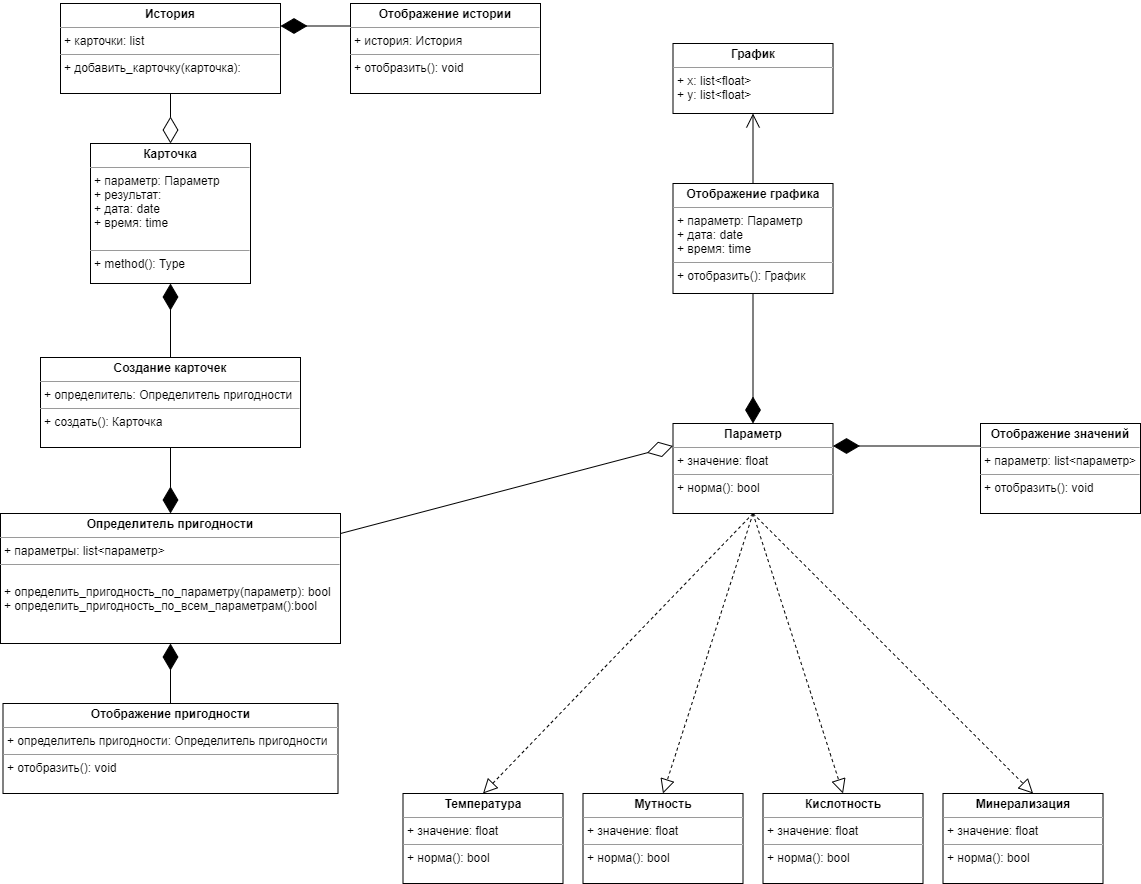

The diagram above was exported from draw.io. Its source (the exported page's mxGraphModel, read from the mxfile embedded in the PNG):
<mxGraphModel dx="1422" dy="789" grid="1" gridSize="10" guides="1" tooltips="1" connect="1" arrows="1" fold="1" page="1" pageScale="1" pageWidth="1169" pageHeight="827" math="0" shadow="0">
  <root>
    <mxCell id="0" />
    <mxCell id="1" parent="0" />
    <mxCell id="_1lGWBzT-YGQGnIfuLBt-2" value="&lt;p style=&quot;margin: 0px ; margin-top: 4px ; text-align: center&quot;&gt;&lt;b&gt;Определитель пригодности&lt;/b&gt;&lt;/p&gt;&lt;hr size=&quot;1&quot;&gt;&lt;p style=&quot;margin: 0px ; margin-left: 4px&quot;&gt;+ параметры: list&amp;lt;параметр&amp;gt;&lt;/p&gt;&lt;hr size=&quot;1&quot;&gt;&lt;p style=&quot;margin: 0px ; margin-left: 4px&quot;&gt;&lt;br&gt;&lt;/p&gt;&lt;p style=&quot;margin: 0px ; margin-left: 4px&quot;&gt;+ определить_пригодность_по_параметру(параметр): bool&lt;/p&gt;&lt;p style=&quot;margin: 0px ; margin-left: 4px&quot;&gt;+ определить_пригодность_по_всем_параметрам():bool&lt;/p&gt;" style="verticalAlign=top;align=left;overflow=fill;fontSize=12;fontFamily=Helvetica;html=1;" parent="1" vertex="1">
      <mxGeometry x="100" y="570" width="340" height="130" as="geometry" />
    </mxCell>
    <mxCell id="XPOo-BJoRvdB2uo1Jbc8-2" value="&lt;p style=&quot;margin: 0px ; margin-top: 4px ; text-align: center&quot;&gt;&lt;b&gt;Температура&lt;/b&gt;&lt;/p&gt;&lt;hr size=&quot;1&quot;&gt;&lt;p style=&quot;margin: 0px ; margin-left: 4px&quot;&gt;+ значение: float&lt;/p&gt;&lt;hr size=&quot;1&quot;&gt;&lt;p style=&quot;margin: 0px ; margin-left: 4px&quot;&gt;+ норма(): bool&lt;/p&gt;" style="verticalAlign=top;align=left;overflow=fill;fontSize=12;fontFamily=Helvetica;html=1;" parent="1" vertex="1">
      <mxGeometry x="502.5" y="850" width="160" height="90" as="geometry" />
    </mxCell>
    <mxCell id="XPOo-BJoRvdB2uo1Jbc8-3" value="&lt;p style=&quot;margin: 0px ; margin-top: 4px ; text-align: center&quot;&gt;&lt;b&gt;Мутность&lt;/b&gt;&lt;/p&gt;&lt;hr size=&quot;1&quot;&gt;&lt;p style=&quot;margin: 0px ; margin-left: 4px&quot;&gt;+ значение: float&lt;/p&gt;&lt;hr size=&quot;1&quot;&gt;&lt;p style=&quot;margin: 0px ; margin-left: 4px&quot;&gt;+ норма(): bool&lt;/p&gt;" style="verticalAlign=top;align=left;overflow=fill;fontSize=12;fontFamily=Helvetica;html=1;" parent="1" vertex="1">
      <mxGeometry x="682.5" y="850" width="160" height="90" as="geometry" />
    </mxCell>
    <mxCell id="XPOo-BJoRvdB2uo1Jbc8-4" value="&lt;p style=&quot;margin: 0px ; margin-top: 4px ; text-align: center&quot;&gt;&lt;b&gt;Кислотность&lt;/b&gt;&lt;/p&gt;&lt;hr size=&quot;1&quot;&gt;&lt;p style=&quot;margin: 0px ; margin-left: 4px&quot;&gt;+ значение: float&lt;/p&gt;&lt;hr size=&quot;1&quot;&gt;&lt;p style=&quot;margin: 0px ; margin-left: 4px&quot;&gt;+ норма(): bool&lt;/p&gt;" style="verticalAlign=top;align=left;overflow=fill;fontSize=12;fontFamily=Helvetica;html=1;" parent="1" vertex="1">
      <mxGeometry x="862.5" y="850" width="160" height="90" as="geometry" />
    </mxCell>
    <mxCell id="XPOo-BJoRvdB2uo1Jbc8-5" value="&lt;p style=&quot;margin: 0px ; margin-top: 4px ; text-align: center&quot;&gt;&lt;b&gt;Минерализация&lt;/b&gt;&lt;/p&gt;&lt;hr size=&quot;1&quot;&gt;&lt;p style=&quot;margin: 0px ; margin-left: 4px&quot;&gt;+ значение: float&lt;/p&gt;&lt;hr size=&quot;1&quot;&gt;&lt;p style=&quot;margin: 0px ; margin-left: 4px&quot;&gt;+ норма(): bool&lt;/p&gt;" style="verticalAlign=top;align=left;overflow=fill;fontSize=12;fontFamily=Helvetica;html=1;" parent="1" vertex="1">
      <mxGeometry x="1042.5" y="850" width="160" height="90" as="geometry" />
    </mxCell>
    <mxCell id="XPOo-BJoRvdB2uo1Jbc8-8" value="&lt;p style=&quot;margin: 0px ; margin-top: 4px ; text-align: center&quot;&gt;&lt;b&gt;Параметр&lt;/b&gt;&lt;/p&gt;&lt;hr size=&quot;1&quot;&gt;&lt;p style=&quot;margin: 0px ; margin-left: 4px&quot;&gt;+ значение: float&lt;/p&gt;&lt;hr size=&quot;1&quot;&gt;&lt;p style=&quot;margin: 0px ; margin-left: 4px&quot;&gt;+ норма(): bool&lt;/p&gt;" style="verticalAlign=top;align=left;overflow=fill;fontSize=12;fontFamily=Helvetica;html=1;" parent="1" vertex="1">
      <mxGeometry x="772.5" y="480" width="160" height="90" as="geometry" />
    </mxCell>
    <mxCell id="XPOo-BJoRvdB2uo1Jbc8-11" value="" style="endArrow=block;dashed=1;endFill=0;endSize=12;html=1;rounded=0;exitX=0.5;exitY=1;exitDx=0;exitDy=0;entryX=0.5;entryY=0;entryDx=0;entryDy=0;" parent="1" source="XPOo-BJoRvdB2uo1Jbc8-8" target="XPOo-BJoRvdB2uo1Jbc8-2" edge="1">
      <mxGeometry width="160" relative="1" as="geometry">
        <mxPoint x="532.5" y="610" as="sourcePoint" />
        <mxPoint x="692.5" y="610" as="targetPoint" />
      </mxGeometry>
    </mxCell>
    <mxCell id="XPOo-BJoRvdB2uo1Jbc8-13" value="" style="endArrow=block;dashed=1;endFill=0;endSize=12;html=1;rounded=0;exitX=0.5;exitY=1;exitDx=0;exitDy=0;entryX=0.5;entryY=0;entryDx=0;entryDy=0;" parent="1" source="XPOo-BJoRvdB2uo1Jbc8-8" target="XPOo-BJoRvdB2uo1Jbc8-4" edge="1">
      <mxGeometry width="160" relative="1" as="geometry">
        <mxPoint x="592.5" y="550" as="sourcePoint" />
        <mxPoint x="362.5" y="850" as="targetPoint" />
      </mxGeometry>
    </mxCell>
    <mxCell id="XPOo-BJoRvdB2uo1Jbc8-14" value="" style="endArrow=block;dashed=1;endFill=0;endSize=12;html=1;rounded=0;entryX=0.563;entryY=0;entryDx=0;entryDy=0;entryPerimeter=0;exitX=0.5;exitY=1;exitDx=0;exitDy=0;" parent="1" source="XPOo-BJoRvdB2uo1Jbc8-8" target="XPOo-BJoRvdB2uo1Jbc8-5" edge="1">
      <mxGeometry width="160" relative="1" as="geometry">
        <mxPoint x="572.5" y="530" as="sourcePoint" />
        <mxPoint x="372.5" y="860" as="targetPoint" />
      </mxGeometry>
    </mxCell>
    <mxCell id="XPOo-BJoRvdB2uo1Jbc8-15" value="" style="endArrow=diamondThin;endFill=0;endSize=24;html=1;rounded=0;exitX=1;exitY=0.154;exitDx=0;exitDy=0;exitPerimeter=0;entryX=0;entryY=0.25;entryDx=0;entryDy=0;" parent="1" source="_1lGWBzT-YGQGnIfuLBt-2" target="XPOo-BJoRvdB2uo1Jbc8-8" edge="1">
      <mxGeometry width="160" relative="1" as="geometry">
        <mxPoint x="660" y="440" as="sourcePoint" />
        <mxPoint x="540" y="520" as="targetPoint" />
      </mxGeometry>
    </mxCell>
    <mxCell id="XPOo-BJoRvdB2uo1Jbc8-16" value="" style="endArrow=block;dashed=1;endFill=0;endSize=12;html=1;rounded=0;exitX=0.5;exitY=1;exitDx=0;exitDy=0;entryX=0.5;entryY=0;entryDx=0;entryDy=0;" parent="1" source="XPOo-BJoRvdB2uo1Jbc8-8" target="XPOo-BJoRvdB2uo1Jbc8-3" edge="1">
      <mxGeometry width="160" relative="1" as="geometry">
        <mxPoint x="582.5" y="540" as="sourcePoint" />
        <mxPoint x="352.5" y="840" as="targetPoint" />
      </mxGeometry>
    </mxCell>
    <mxCell id="XPOo-BJoRvdB2uo1Jbc8-18" value="&lt;p style=&quot;margin: 0px ; margin-top: 4px ; text-align: center&quot;&gt;&lt;b&gt;Отображение графика&lt;/b&gt;&lt;/p&gt;&lt;hr size=&quot;1&quot;&gt;&lt;p style=&quot;margin: 0px ; margin-left: 4px&quot;&gt;+ параметр: Параметр&lt;/p&gt;&lt;p style=&quot;margin: 0px ; margin-left: 4px&quot;&gt;+ дата: date&lt;/p&gt;&lt;p style=&quot;margin: 0px ; margin-left: 4px&quot;&gt;+ время: time&lt;/p&gt;&lt;hr size=&quot;1&quot;&gt;&lt;p style=&quot;margin: 0px ; margin-left: 4px&quot;&gt;+ отобразить(): График&lt;/p&gt;" style="verticalAlign=top;align=left;overflow=fill;fontSize=12;fontFamily=Helvetica;html=1;" parent="1" vertex="1">
      <mxGeometry x="772.5" y="240" width="160" height="110" as="geometry" />
    </mxCell>
    <mxCell id="XPOo-BJoRvdB2uo1Jbc8-19" value="&lt;p style=&quot;margin: 0px ; margin-top: 4px ; text-align: center&quot;&gt;&lt;b&gt;График&lt;/b&gt;&lt;/p&gt;&lt;hr size=&quot;1&quot;&gt;&lt;p style=&quot;margin: 0px ; margin-left: 4px&quot;&gt;+ x: list&amp;lt;float&amp;gt;&lt;/p&gt;&lt;p style=&quot;margin: 0px ; margin-left: 4px&quot;&gt;+ y: list&amp;lt;float&amp;gt;&lt;/p&gt;&lt;p style=&quot;margin: 0px ; margin-left: 4px&quot;&gt;&lt;br&gt;&lt;/p&gt;" style="verticalAlign=top;align=left;overflow=fill;fontSize=12;fontFamily=Helvetica;html=1;" parent="1" vertex="1">
      <mxGeometry x="772.5" y="100" width="160" height="70" as="geometry" />
    </mxCell>
    <mxCell id="XPOo-BJoRvdB2uo1Jbc8-20" value="" style="endArrow=open;endFill=1;endSize=12;html=1;rounded=0;exitX=0.5;exitY=0;exitDx=0;exitDy=0;entryX=0.5;entryY=1;entryDx=0;entryDy=0;" parent="1" source="XPOo-BJoRvdB2uo1Jbc8-18" target="XPOo-BJoRvdB2uo1Jbc8-19" edge="1">
      <mxGeometry width="160" relative="1" as="geometry">
        <mxPoint x="432.5" y="360" as="sourcePoint" />
        <mxPoint x="592.5" y="360" as="targetPoint" />
      </mxGeometry>
    </mxCell>
    <mxCell id="XPOo-BJoRvdB2uo1Jbc8-21" value="" style="endArrow=diamondThin;endFill=1;endSize=24;html=1;rounded=0;exitX=0.5;exitY=1;exitDx=0;exitDy=0;entryX=0.5;entryY=0;entryDx=0;entryDy=0;" parent="1" source="XPOo-BJoRvdB2uo1Jbc8-18" target="XPOo-BJoRvdB2uo1Jbc8-8" edge="1">
      <mxGeometry width="160" relative="1" as="geometry">
        <mxPoint x="610" y="340" as="sourcePoint" />
        <mxPoint x="600" y="430" as="targetPoint" />
      </mxGeometry>
    </mxCell>
    <mxCell id="XPOo-BJoRvdB2uo1Jbc8-23" value="&lt;p style=&quot;margin: 0px ; margin-top: 4px ; text-align: center&quot;&gt;&lt;b&gt;Отображение значений&lt;/b&gt;&lt;/p&gt;&lt;hr size=&quot;1&quot;&gt;&lt;p style=&quot;margin: 0px ; margin-left: 4px&quot;&gt;+ параметр: list&amp;lt;параметр&amp;gt;&lt;/p&gt;&lt;hr size=&quot;1&quot;&gt;&lt;p style=&quot;margin: 0px ; margin-left: 4px&quot;&gt;+ отобразить(): void&lt;/p&gt;" style="verticalAlign=top;align=left;overflow=fill;fontSize=12;fontFamily=Helvetica;html=1;" parent="1" vertex="1">
      <mxGeometry x="1080" y="480" width="160" height="90" as="geometry" />
    </mxCell>
    <mxCell id="XPOo-BJoRvdB2uo1Jbc8-25" value="" style="endArrow=diamondThin;endFill=1;endSize=24;html=1;rounded=0;entryX=1;entryY=0.25;entryDx=0;entryDy=0;exitX=0;exitY=0.25;exitDx=0;exitDy=0;" parent="1" source="XPOo-BJoRvdB2uo1Jbc8-23" target="XPOo-BJoRvdB2uo1Jbc8-8" edge="1">
      <mxGeometry width="160" relative="1" as="geometry">
        <mxPoint x="572.5" y="370" as="sourcePoint" />
        <mxPoint x="732.5" y="370" as="targetPoint" />
      </mxGeometry>
    </mxCell>
    <mxCell id="XPOo-BJoRvdB2uo1Jbc8-26" value="&lt;p style=&quot;margin: 0px ; margin-top: 4px ; text-align: center&quot;&gt;&lt;b&gt;История&lt;/b&gt;&lt;/p&gt;&lt;hr size=&quot;1&quot;&gt;&lt;p style=&quot;margin: 0px ; margin-left: 4px&quot;&gt;+ карточки: list&lt;/p&gt;&lt;hr size=&quot;1&quot;&gt;&lt;p style=&quot;margin: 0px ; margin-left: 4px&quot;&gt;+ добавить_карточку(карточка):&lt;/p&gt;" style="verticalAlign=top;align=left;overflow=fill;fontSize=12;fontFamily=Helvetica;html=1;" parent="1" vertex="1">
      <mxGeometry x="160" y="60" width="220" height="90" as="geometry" />
    </mxCell>
    <mxCell id="XPOo-BJoRvdB2uo1Jbc8-27" value="&lt;p style=&quot;margin: 0px ; margin-top: 4px ; text-align: center&quot;&gt;&lt;b&gt;Карточка&lt;/b&gt;&lt;/p&gt;&lt;hr size=&quot;1&quot;&gt;&lt;p style=&quot;margin: 0px ; margin-left: 4px&quot;&gt;+ параметр: Параметр&lt;/p&gt;&lt;p style=&quot;margin: 0px ; margin-left: 4px&quot;&gt;+ результат:&lt;/p&gt;&lt;p style=&quot;margin: 0px ; margin-left: 4px&quot;&gt;+ дата: date&lt;/p&gt;&lt;p style=&quot;margin: 0px ; margin-left: 4px&quot;&gt;+ время: time&lt;/p&gt;&lt;p style=&quot;margin: 0px ; margin-left: 4px&quot;&gt;&lt;br&gt;&lt;/p&gt;&lt;hr size=&quot;1&quot;&gt;&lt;p style=&quot;margin: 0px ; margin-left: 4px&quot;&gt;+ method(): Type&lt;/p&gt;" style="verticalAlign=top;align=left;overflow=fill;fontSize=12;fontFamily=Helvetica;html=1;" parent="1" vertex="1">
      <mxGeometry x="190" y="200" width="160" height="140" as="geometry" />
    </mxCell>
    <mxCell id="XPOo-BJoRvdB2uo1Jbc8-29" value="&lt;p style=&quot;margin: 0px ; margin-top: 4px ; text-align: center&quot;&gt;&lt;b&gt;Отображение истории&lt;/b&gt;&lt;/p&gt;&lt;hr size=&quot;1&quot;&gt;&lt;p style=&quot;margin: 0px ; margin-left: 4px&quot;&gt;+ история: История&lt;/p&gt;&lt;hr size=&quot;1&quot;&gt;&lt;p style=&quot;margin: 0px ; margin-left: 4px&quot;&gt;+ отобразить(): void&lt;/p&gt;" style="verticalAlign=top;align=left;overflow=fill;fontSize=12;fontFamily=Helvetica;html=1;" parent="1" vertex="1">
      <mxGeometry x="450" y="60" width="190" height="90" as="geometry" />
    </mxCell>
    <mxCell id="XPOo-BJoRvdB2uo1Jbc8-30" value="" style="endArrow=diamondThin;endFill=1;endSize=24;html=1;rounded=0;exitX=0;exitY=0.25;exitDx=0;exitDy=0;entryX=1;entryY=0.25;entryDx=0;entryDy=0;" parent="1" source="XPOo-BJoRvdB2uo1Jbc8-29" target="XPOo-BJoRvdB2uo1Jbc8-26" edge="1">
      <mxGeometry width="160" relative="1" as="geometry">
        <mxPoint x="845" y="230" as="sourcePoint" />
        <mxPoint x="530" y="70" as="targetPoint" />
      </mxGeometry>
    </mxCell>
    <mxCell id="XPOo-BJoRvdB2uo1Jbc8-31" value="" style="endArrow=diamondThin;endFill=0;endSize=24;html=1;rounded=0;entryX=0.5;entryY=0;entryDx=0;entryDy=0;exitX=0.5;exitY=1;exitDx=0;exitDy=0;" parent="1" source="XPOo-BJoRvdB2uo1Jbc8-26" target="XPOo-BJoRvdB2uo1Jbc8-27" edge="1">
      <mxGeometry width="160" relative="1" as="geometry">
        <mxPoint x="350" as="sourcePoint" />
        <mxPoint x="575" y="5" as="targetPoint" />
      </mxGeometry>
    </mxCell>
    <mxCell id="XPOo-BJoRvdB2uo1Jbc8-37" value="&lt;p style=&quot;margin: 0px ; margin-top: 4px ; text-align: center&quot;&gt;&lt;b&gt;Создание карточек&lt;/b&gt;&lt;/p&gt;&lt;hr size=&quot;1&quot;&gt;&lt;p style=&quot;margin: 0px ; margin-left: 4px&quot;&gt;+ определитель: Определитель пригодности&lt;/p&gt;&lt;hr size=&quot;1&quot;&gt;&lt;p style=&quot;margin: 0px ; margin-left: 4px&quot;&gt;+ создать(): Карточка&lt;/p&gt;" style="verticalAlign=top;align=left;overflow=fill;fontSize=12;fontFamily=Helvetica;html=1;" parent="1" vertex="1">
      <mxGeometry x="140" y="414" width="260" height="90" as="geometry" />
    </mxCell>
    <mxCell id="XPOo-BJoRvdB2uo1Jbc8-38" value="" style="endArrow=diamondThin;endFill=1;endSize=24;html=1;rounded=0;entryX=0.5;entryY=0;entryDx=0;entryDy=0;exitX=0.5;exitY=1;exitDx=0;exitDy=0;" parent="1" source="XPOo-BJoRvdB2uo1Jbc8-37" target="_1lGWBzT-YGQGnIfuLBt-2" edge="1">
      <mxGeometry width="160" relative="1" as="geometry">
        <mxPoint x="420" y="370" as="sourcePoint" />
        <mxPoint x="580" y="370" as="targetPoint" />
      </mxGeometry>
    </mxCell>
    <mxCell id="XPOo-BJoRvdB2uo1Jbc8-39" value="" style="endArrow=diamondThin;endFill=1;endSize=24;html=1;rounded=0;entryX=0.5;entryY=1;entryDx=0;entryDy=0;exitX=0.5;exitY=0;exitDx=0;exitDy=0;" parent="1" source="XPOo-BJoRvdB2uo1Jbc8-37" target="XPOo-BJoRvdB2uo1Jbc8-27" edge="1">
      <mxGeometry width="160" relative="1" as="geometry">
        <mxPoint x="320" y="340" as="sourcePoint" />
        <mxPoint x="480" y="340" as="targetPoint" />
      </mxGeometry>
    </mxCell>
    <mxCell id="XPOo-BJoRvdB2uo1Jbc8-40" value="&lt;p style=&quot;margin: 0px ; margin-top: 4px ; text-align: center&quot;&gt;&lt;b&gt;Отображение пригодности&lt;/b&gt;&lt;/p&gt;&lt;hr size=&quot;1&quot;&gt;&lt;p style=&quot;margin: 0px ; margin-left: 4px&quot;&gt;+ определитель пригодности: Определитель пригодности&lt;/p&gt;&lt;hr size=&quot;1&quot;&gt;&lt;p style=&quot;margin: 0px ; margin-left: 4px&quot;&gt;+ отобразить(): void&lt;/p&gt;" style="verticalAlign=top;align=left;overflow=fill;fontSize=12;fontFamily=Helvetica;html=1;" parent="1" vertex="1">
      <mxGeometry x="102.5" y="760" width="335" height="90" as="geometry" />
    </mxCell>
    <mxCell id="XPOo-BJoRvdB2uo1Jbc8-41" value="" style="endArrow=diamondThin;endFill=1;endSize=24;html=1;rounded=0;entryX=0.5;entryY=1;entryDx=0;entryDy=0;exitX=0.5;exitY=0;exitDx=0;exitDy=0;" parent="1" source="XPOo-BJoRvdB2uo1Jbc8-40" target="_1lGWBzT-YGQGnIfuLBt-2" edge="1">
      <mxGeometry width="160" relative="1" as="geometry">
        <mxPoint x="340" y="850" as="sourcePoint" />
        <mxPoint x="410" y="830" as="targetPoint" />
      </mxGeometry>
    </mxCell>
  </root>
</mxGraphModel>